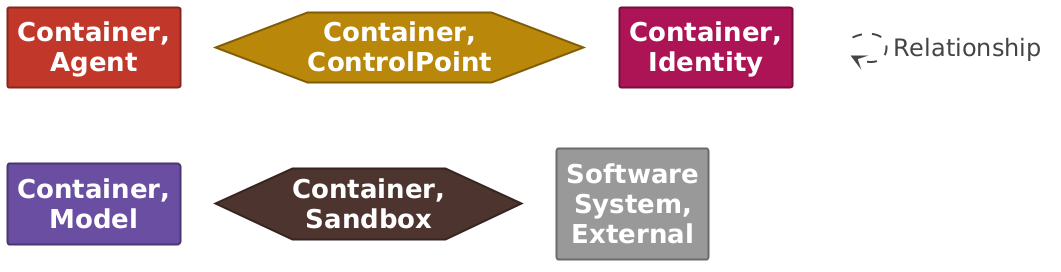

The diagram above was rendered by PlantUML. Its source (embedded in the PNG):
@startuml

set separator none
hide stereotype

<style>
  root {
    BackgroundColor: #ffffff;
    FontColor: #444444;
  }
  // Element,Container,Agent
  .Element-RWxlbWVudCxDb250YWluZXIsQWdlbnQ= {
    BackgroundColor: #c0392b;
    LineColor: #86271e;
    LineStyle: 0;
    LineThickness: 2;
    FontColor: #ffffff;
    FontSize: 24;
    HorizontalAlignment: center;
    Shadowing: 0;
    MaximumWidth: 200;
  }
  // Element,Container,ControlPoint
  .Element-RWxlbWVudCxDb250YWluZXIsQ29udHJvbFBvaW50 {
    BackgroundColor: #b8860b;
    LineColor: #805d07;
    LineStyle: 0;
    LineThickness: 2;
    FontColor: #ffffff;
    FontSize: 24;
    HorizontalAlignment: center;
    Shadowing: 0;
    MaximumWidth: 200;
  }
  // Element,Container,Identity
  .Element-RWxlbWVudCxDb250YWluZXIsSWRlbnRpdHk= {
    BackgroundColor: #ad1457;
    LineColor: #790e3c;
    LineStyle: 0;
    LineThickness: 2;
    FontColor: #ffffff;
    FontSize: 24;
    HorizontalAlignment: center;
    Shadowing: 0;
    MaximumWidth: 200;
  }
  // Element,Container,Model
  .Element-RWxlbWVudCxDb250YWluZXIsTW9kZWw= {
    BackgroundColor: #6b4fa0;
    LineColor: #4a3770;
    LineStyle: 0;
    LineThickness: 2;
    FontColor: #ffffff;
    FontSize: 24;
    HorizontalAlignment: center;
    Shadowing: 0;
    MaximumWidth: 200;
  }
  // Element,Container,Sandbox
  .Element-RWxlbWVudCxDb250YWluZXIsU2FuZGJveA== {
    BackgroundColor: #4e342e;
    LineColor: #362420;
    LineStyle: 0;
    LineThickness: 2;
    FontColor: #ffffff;
    FontSize: 24;
    HorizontalAlignment: center;
    Shadowing: 0;
    MaximumWidth: 200;
  }
  // Element,Software System,External
  .Element-RWxlbWVudCxTb2Z0d2FyZSBTeXN0ZW0sRXh0ZXJuYWw= {
    BackgroundColor: #999999;
    LineColor: #6b6b6b;
    LineStyle: 0;
    LineThickness: 2;
    FontColor: #ffffff;
    FontSize: 24;
    HorizontalAlignment: center;
    Shadowing: 0;
    MaximumWidth: 200;
  }
  // Relationship
  .Relationship-UmVsYXRpb25zaGlw {
    LineThickness: 2;
    LineStyle: 10-10;
    LineColor: #444444;
    FontColor: #444444;
    FontSize: 24;
    MaximumWidth: 200;
  }
  // Agentic Platform (local)
  .Boundary-QWdlbnRpYyBQbGF0Zm9ybSAobG9jYWwp {
    BackgroundColor: #ffffff;
    LineColor: #0b4884;
    LineStyle: 0;
    LineThickness: 2;
    FontColor: #ffffff;
    FontSize: 24;
    HorizontalAlignment: center;
    Shadowing: 0;
  }
  // transparent element for relationships in legend
  .Element-Transparent {
    BackgroundColor: transparent;
    LineColor: transparent;
    FontColor: transparent;
  }
</style>

rectangle "==Container, Agent" <<Element-RWxlbWVudCxDb250YWluZXIsQWdlbnQ=>>

hexagon "==Container, ControlPoint" <<Element-RWxlbWVudCxDb250YWluZXIsQ29udHJvbFBvaW50>>

rectangle "==Container, Identity" <<Element-RWxlbWVudCxDb250YWluZXIsSWRlbnRpdHk=>>

rectangle "==Container, Model" <<Element-RWxlbWVudCxDb250YWluZXIsTW9kZWw=>>

hexagon "==Container, Sandbox" <<Element-RWxlbWVudCxDb250YWluZXIsU2FuZGJveA==>>

rectangle "==Software System, External" <<Element-RWxlbWVudCxTb2Z0d2FyZSBTeXN0ZW0sRXh0ZXJuYWw=>>

rectangle "." <<.Element-Transparent>> as 1
1 --> 1 <<Relationship-UmVsYXRpb25zaGlw>> : "Relationship"

@enduml